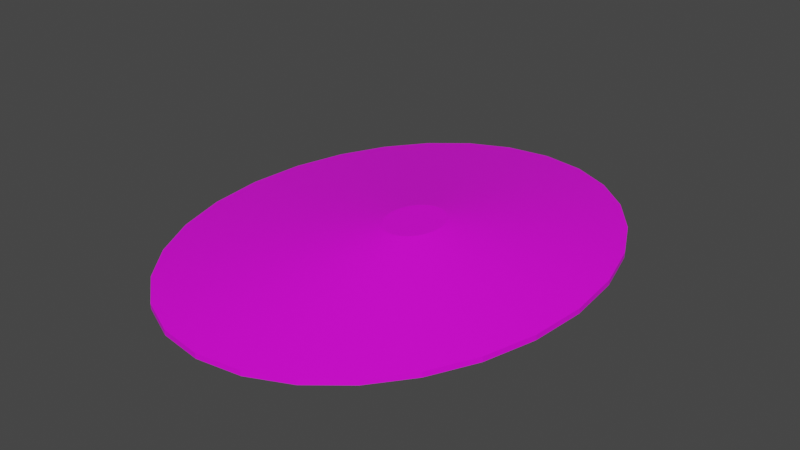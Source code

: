 # Source: terrain_steep_hill_157.blend  (saved by Blender 3.0.42; exported with 4.5.12 LTS)
import bpy
from mathutils import Matrix  # noqa: F401  (used for matrix-valued properties, if any)

bpy.ops.wm.read_factory_settings(use_empty=True)
scene = bpy.context.scene
scene.name = 'Scene'

# ---- collections
col_collection = bpy.data.collections.new('Collection'); scene.collection.children.link(col_collection)

# ---- images (referenced by path relative to the original .blend; pixels are not part of the script)
import os
ASSET_DIR = os.environ.get("B2B_ASSET_DIR", "")  # directory of the original .blend (textures are referenced by path, not embedded)
HERE = os.path.dirname(os.path.abspath(__file__))  # packed textures are extracted next to this script under _unpacked/

def load_image(name, relpath, width, height, colorspace="sRGB"):
    """Load a texture the original file referenced (path relative to the .blend, or extracted next to this script)."""
    p = next((c for c in (os.path.join(HERE, relpath), os.path.join(ASSET_DIR, relpath)) if relpath and os.path.exists(c)), "")
    if p:
        img = bpy.data.images.load(p, check_existing=True)
        img.name = name
    else:  # same state as the original file: an image datablock whose file is absent (Cycles renders it pink)
        img = bpy.data.images.new(name, width, height)
        img.source = "FILE"
        img.filepath = "//" + (relpath or name)
    img.colorspace_settings.name = colorspace
    return img
img_background_jpg_001 = load_image('background.jpg.001', 'background.jpg', 1024, 1024, 'sRGB')

# ---- materials (node trees are filled in below, after node groups)
mat_default_obj_010 = bpy.data.materials.new('Default_OBJ.010')
mat_default_obj_010.use_transparent_shadow = False

# ---- material node trees
mat_default_obj_010.use_nodes = True; mat_default_obj_010.node_tree.nodes.clear()
_N = mat_default_obj_010.node_tree.nodes; _L = mat_default_obj_010.node_tree.links
n0 = _N.new('ShaderNodeBsdfPrincipled'); n0.name = 'Principled BSDF'; n0.location = (10, 300)
n0.distribution = 'GGX'
n0.subsurface_method = 'RANDOM_WALK_SKIN'
n0.inputs[3].default_value = 1.45
n0.inputs[27].default_value = (0.0, 0.0, 0.0, 1.0)
n0.inputs[28].default_value = 1.0
n1 = _N.new('ShaderNodeOutputMaterial'); n1.name = 'Material Output'; n1.location = (300, 300)
n2 = _N.new('ShaderNodeTexImage'); n2.name = 'Image Texture'; n2.location = (-399, 120)
n2.image = img_background_jpg_001
_L.new(n0.outputs[0], n1.inputs[0])
_L.new(n2.outputs[0], n0.inputs[0])
n1.is_active_output = True

# ---- world
world_world = bpy.data.worlds.new('World'); scene.world = world_world
world_world.use_nodes = True; world_world.node_tree.nodes.clear()
_N = world_world.node_tree.nodes; _L = world_world.node_tree.links
n0 = _N.new('ShaderNodeOutputWorld'); n0.name = 'World Output'; n0.location = (300, 300)
n1 = _N.new('ShaderNodeBackground'); n1.name = 'Background'; n1.location = (10, 300)
n1.inputs[0].default_value = (0.05088, 0.05088, 0.05088, 1.0)
_L.new(n1.outputs[0], n0.inputs[0])
n0.is_active_output = True
world_world.color = (0.05088, 0.05088, 0.05088)
world_world.use_sun_shadow = False
world_world.sun_shadow_jitter_overblur = 0.0

# ---- meshes
me_terrain_wooded_hill__107 = bpy.data.meshes.new('terrain Wooded Hill #107')
me_terrain_wooded_hill__107.from_pydata([(1.998, 0.0007126, -0.0915), (1.945, 0.5873, -0.0915), (1.945, 0.5873, -0.03769), (1.998, 0.0007126, -0.03769), (1.795, 1.126, -0.0915), (1.795, 1.126, -0.03769), (1.558, 1.601, -0.0915), (1.558, 1.601, -0.03769), (1.249, 1.998, -0.0915), (1.249, 1.998, -0.03769), (0.8773, 2.3, -0.0915), (0.8773, 2.3, -0.03769), (0.4565, 2.493, -0.0915), (0.4565, 2.493, -0.03769), (-0.001765, 2.561, -0.0915), (-0.001765, 2.561, -0.03769), (-0.4601, 2.493, -0.0915), (-0.4601, 2.493, -0.03769), (-0.8809, 2.3, -0.0915), (-0.8809, 2.3, -0.03769), (-1.252, 1.998, -0.0915), (-1.252, 1.998, -0.03769), (-1.562, 1.601, -0.0915), (-1.562, 1.601, -0.03769), (-1.798, 1.126, -0.0915), (-1.798, 1.126, -0.03769), (-1.949, 0.5873, -0.0915), (-1.949, 0.5873, -0.03769), (-2.002, 0.0007126, -0.0915), (-2.002, 0.0007126, -0.03769), (-1.949, -0.5859, -0.0915), (-1.949, -0.5859, -0.03769), (-1.798, -1.125, -0.0915), (-1.798, -1.125, -0.03769), (-1.562, -1.6, -0.0915), (-1.562, -1.6, -0.03769), (-1.252, -1.996, -0.0915), (-1.252, -1.996, -0.03769), (-0.8809, -2.299, -0.0915), (-0.8809, -2.299, -0.03769), (-0.4601, -2.492, -0.0915), (-0.4601, -2.492, -0.03769), (-0.001765, -2.559, -0.0915), (-0.001765, -2.559, -0.03769), (0.4565, -2.492, -0.0915), (0.4565, -2.492, -0.03769), (0.8773, -2.299, -0.0915), (0.8773, -2.299, -0.03769), (1.249, -1.996, -0.0915), (1.249, -1.996, -0.03769), (1.558, -1.6, -0.0915), (1.558, -1.6, -0.03769), (1.795, -1.125, -0.0915), (1.795, -1.125, -0.03769), (1.945, -0.5859, -0.0915), (1.945, -0.5859, -0.03769), (0.5528, -0.05006, 0.3022), (0.5601, -0.1304, 0.3022), (0.5322, 0.02367, 0.3022), (0.5528, -0.2107, 0.3022), (0.4999, 0.08875, 0.3022), (0.4575, 0.143, 0.3022), (0.4066, 0.1844, 0.3022), (0.349, 0.2108, 0.3022), (0.2863, 0.2201, 0.3022), (0.2235, 0.2108, 0.3022), (0.1659, 0.1844, 0.3022), (0.1151, 0.143, 0.3022), (0.07271, 0.08875, 0.3022), (0.04036, 0.02367, 0.3022), (0.01974, -0.05006, 0.3022), (0.01251, -0.1304, 0.3022), (0.01974, -0.2107, 0.3022), (0.04036, -0.2844, 0.3022), (0.07271, -0.3495, 0.3022), (0.1151, -0.4037, 0.3022), (0.1659, -0.4451, 0.3022), (0.2235, -0.4715, 0.3022), (0.2863, -0.4808, 0.3022), (0.349, -0.4715, 0.3022), (0.4066, -0.4451, 0.3022), (0.4575, -0.4037, 0.3022), (0.4999, -0.3495, 0.3022), (0.5322, -0.2844, 0.3022)], [], [(0, 1, 2), (0, 2, 3), (1, 4, 5), (1, 5, 2), (6, 8, 9), (6, 9, 7), (8, 10, 11), (8, 11, 9), (10, 12, 13), (10, 13, 11), (12, 14, 15), (12, 15, 13), (14, 16, 17), (14, 17, 15), (16, 18, 19), (16, 19, 17), (18, 20, 21), (18, 21, 19), (35, 33, 32, 34), (22, 24, 25), (22, 25, 23), (24, 26, 27), (24, 27, 25), (26, 28, 29), (26, 29, 27), (28, 30, 31), (28, 31, 29), (30, 32, 33), (30, 33, 31), (7, 5, 4, 6), (34, 36, 37), (34, 37, 35), (36, 38, 39), (36, 39, 37), (38, 40, 41), (38, 41, 39), (40, 42, 43), (40, 43, 41), (42, 44, 45), (42, 45, 43), (44, 46, 47), (44, 47, 45), (46, 48, 49), (46, 49, 47), (23, 21, 20, 22), (50, 52, 53), (50, 53, 51), (52, 54, 55), (52, 55, 53), (51, 49, 48, 50), (30, 28, 26, 24, 22, 20, 18, 16, 14, 12, 10, 8, 6, 4, 1, 0, 54, 52, 50, 48, 46, 44, 42, 40, 38, 36, 34, 32), (3, 55, 54, 0), (37, 39, 76, 75), (72, 73, 74, 75, 76, 77, 78, 79, 80, 81, 82, 83, 59, 57, 56, 58, 60, 61, 62, 63, 64, 65, 66, 67, 68, 69, 70, 71), (39, 41, 77, 76), (15, 17, 65, 64), (2, 5, 58, 56), (41, 43, 78, 77), (17, 19, 66, 65), (55, 3, 57, 59), (43, 45, 79, 78), (19, 21, 67, 66), (45, 47, 80, 79), (21, 23, 68, 67), (47, 49, 81, 80), (23, 25, 69, 68), (49, 51, 82, 81), (3, 2, 56, 57), (25, 27, 70, 69), (51, 53, 83, 82), (27, 29, 71, 70), (5, 7, 60, 58), (53, 55, 59, 83), (29, 31, 72, 71), (7, 9, 61, 60), (31, 33, 73, 72), (33, 35, 74, 73), (9, 11, 62, 61), (11, 13, 63, 62), (35, 37, 75, 74), (13, 15, 64, 63)])
me_terrain_wooded_hill__107.polygons.foreach_set('use_smooth', [True] * 81)
_k = set([(0, 1), (0, 3), (0, 54), (1, 2), (1, 4), (2, 3), (2, 5), (3, 55), (4, 5), (4, 6), (5, 7), (6, 7), (6, 8), (7, 9), (8, 9), (8, 10), (9, 11), (10, 11), (10, 12), (11, 13), (12, 13), (12, 14), (13, 15), (14, 15), (14, 16), (15, 17), (16, 17), (16, 18), (17, 19), (18, 19), (18, 20), (19, 21), (20, 21), (20, 22), (21, 23), (22, 23), (22, 24), (23, 25), (24, 25), (24, 26), (25, 27), (26, 27), (26, 28), (27, 29), (28, 29), (28, 30), (29, 31), (30, 31), (30, 32), (31, 33), (32, 33), (32, 34), (33, 35), (34, 35), (34, 36), (35, 37), (36, 37), (36, 38), (37, 39), (38, 39), (38, 40), (39, 41), (40, 41), (40, 42), (41, 43), (42, 43), (42, 44), (43, 45), (44, 45), (44, 46), (45, 47), (46, 47), (46, 48), (47, 49), (48, 49), (48, 50), (49, 51), (50, 51), (50, 52), (51, 53), (52, 53), (52, 54), (53, 55), (54, 55), (56, 57), (56, 58), (57, 59), (58, 60), (59, 83), (60, 61), (61, 62), (62, 63), (63, 64), (64, 65), (65, 66), (66, 67), (67, 68), (68, 69), (69, 70), (70, 71), (71, 72), (72, 73), (73, 74), (74, 75), (75, 76), (76, 77), (77, 78), (78, 79), (79, 80), (80, 81), (81, 82), (82, 83)])
me_terrain_wooded_hill__107.attributes.new('sharp_edge', 'BOOLEAN', 'EDGE').data.foreach_set('value', [ (min(e.vertices), max(e.vertices)) in _k for e in me_terrain_wooded_hill__107.edges])
_uv = me_terrain_wooded_hill__107.uv_layers.new(name='UVMap')
_uv.uv.foreach_set('vector', [0.5128, 0.5341, 0.5128, 0.5779, 0.5064, 0.5779, 0.5128, 0.5341, 0.5064, 0.5779, 0.5064, 0.5341, 0.5128, 0.5779, 0.5128, 0.6277, 0.5064, 0.6277, 0.5128, 0.5779, 0.5064, 0.6277, 0.5064, 0.5779, 0.5128, 0.6811, 0.5128, 0.7362, 0.5064, 0.7362, 0.5128, 0.6811, 0.5064, 0.7362, 0.5064, 0.6811, 0.5128, 0.7362, 0.5128, 0.7908, 0.5064, 0.7908, 0.5128, 0.7362, 0.5064, 0.7908, 0.5064, 0.7362, 0.7213, 0.5832, 0.6805, 0.6027, 0.6777, 0.5981, 0.7213, 0.5832, 0.6777, 0.5981, 0.7196, 0.5782, 0.6805, 0.6027, 0.6441, 0.6316, 0.6404, 0.6279, 0.6805, 0.6027, 0.6404, 0.6279, 0.6777, 0.5981, 0.6441, 0.6316, 0.6153, 0.668, 0.6108, 0.6652, 0.6441, 0.6316, 0.6108, 0.6652, 0.6404, 0.6279, 0.6153, 0.668, 0.5963, 0.7086, 0.5913, 0.7069, 0.6153, 0.668, 0.5913, 0.7069, 0.6108, 0.6652, 0.5963, 0.7086, 0.587, 0.7517, 0.5817, 0.7511, 0.5963, 0.7086, 0.5817, 0.7511, 0.5913, 0.7069, 0.767, 0.9703, 0.7226, 0.9625, 0.7242, 0.9575, 0.7676, 0.9651, 0.5874, 0.7954, 0.5976, 0.8381, 0.5926, 0.8398, 0.5874, 0.7954, 0.5926, 0.8398, 0.5822, 0.796, 0.5976, 0.8381, 0.6173, 0.8778, 0.613, 0.8806, 0.5976, 0.8381, 0.613, 0.8806, 0.5926, 0.8398, 0.6173, 0.8778, 0.6467, 0.9129, 0.643, 0.9167, 0.6173, 0.8778, 0.643, 0.9167, 0.613, 0.8806, 0.6467, 0.9129, 0.6833, 0.9401, 0.6807, 0.9447, 0.6467, 0.9129, 0.6807, 0.9447, 0.643, 0.9167, 0.6833, 0.9401, 0.7242, 0.9575, 0.7226, 0.9625, 0.6833, 0.9401, 0.7226, 0.9625, 0.6807, 0.9447, 0.5064, 0.6811, 0.5064, 0.6277, 0.5128, 0.6277, 0.5128, 0.6811, 0.7676, 0.9651, 0.8116, 0.9662, 0.812, 0.9714, 0.7676, 0.9651, 0.812, 0.9714, 0.767, 0.9703, 0.8116, 0.9662, 0.8547, 0.958, 0.8563, 0.963, 0.8116, 0.9662, 0.8563, 0.963, 0.812, 0.9714, 0.8547, 0.958, 0.8953, 0.9402, 0.8979, 0.9447, 0.8547, 0.958, 0.8979, 0.9447, 0.8563, 0.963, 0.5, 0.8221, 0.5, 0.7656, 0.5064, 0.7656, 0.5, 0.8221, 0.5064, 0.7656, 0.5064, 0.8221, 0.5, 0.7656, 0.5, 0.7076, 0.5064, 0.7076, 0.5, 0.7656, 0.5064, 0.7076, 0.5064, 0.7656, 0.5, 0.7076, 0.5, 0.6528, 0.5064, 0.6528, 0.5, 0.7076, 0.5064, 0.6528, 0.5064, 0.7076, 0.5, 0.6528, 0.5, 0.603, 0.5064, 0.603, 0.5, 0.6528, 0.5064, 0.603, 0.5064, 0.6528, 0.5822, 0.796, 0.5817, 0.7511, 0.587, 0.7517, 0.5874, 0.7954, 0.5, 0.5598, 0.5, 0.5249, 0.5064, 0.5249, 0.5, 0.5598, 0.5064, 0.5249, 0.5064, 0.5598, 0.5, 0.5249, 0.5, 0.5, 0.5064, 0.5, 0.5, 0.5249, 0.5064, 0.5, 0.5064, 0.5249, 0.5064, 0.5598, 0.5064, 0.603, 0.5, 0.603, 0.5, 0.5598, 0.01652, 0.9939, 0.01477, 0.9939, 0.01306, 0.9935, 0.01154, 0.9927, 0.01024, 0.9917, 0.0092, 0.9904, 0.008469, 0.9889, 0.008084, 0.9872, 0.008084, 0.9855, 0.008483, 0.9838, 0.009235, 0.9822, 0.01029, 0.9809, 0.01159, 0.9799, 0.0131, 0.9792, 0.01476, 0.9788, 0.01651, 0.9788, 0.01822, 0.9792, 0.01974, 0.9799, 0.02104, 0.981, 0.02208, 0.9823, 0.02281, 0.9838, 0.02319, 0.9855, 0.02319, 0.9872, 0.0228, 0.9889, 0.02204, 0.9904, 0.02099, 0.9917, 0.01968, 0.9928, 0.01818, 0.9935, 0.5064, 0.5341, 0.5064, 0.5, 0.5128, 0.5, 0.5128, 0.5341, 0.6592, 0.8762, 0.6094, 0.9003, 0.5001, 0.7041, 0.5069, 0.7008, 0.521, 0.6833, 0.5176, 0.6902, 0.5128, 0.6961, 0.5069, 0.7008, 0.5001, 0.7041, 0.4926, 0.7058, 0.4846, 0.7058, 0.4769, 0.704, 0.47, 0.7006, 0.4641, 0.6958, 0.4594, 0.6899, 0.4561, 0.6831, 0.4543, 0.6756, 0.4543, 0.6677, 0.4561, 0.6599, 0.4595, 0.653, 0.4643, 0.6471, 0.4702, 0.6424, 0.4771, 0.6391, 0.4845, 0.6374, 0.4925, 0.6374, 0.5002, 0.6392, 0.5071, 0.6426, 0.513, 0.6474, 0.5177, 0.6533, 0.521, 0.6601, 0.5228, 0.6676, 0.5228, 0.6755, 0.6094, 0.9003, 0.5546, 0.9131, 0.4926, 0.7058, 0.5001, 0.7041, 0.5542, 0.4131, 0.6107, 0.4263, 0.5002, 0.6392, 0.4925, 0.6374, 0.2886, 0.5778, 0.3135, 0.5273, 0.4595, 0.653, 0.4561, 0.6599, 0.5546, 0.9131, 0.4966, 0.9131, 0.4846, 0.7058, 0.4926, 0.7058, 0.6107, 0.4263, 0.6612, 0.4512, 0.5071, 0.6426, 0.5002, 0.6392, 0.2754, 0.6923, 0.2754, 0.6343, 0.4543, 0.6677, 0.4543, 0.6756, 0.4966, 0.9131, 0.4401, 0.8999, 0.4769, 0.704, 0.4846, 0.7058, 0.6612, 0.4512, 0.7042, 0.4861, 0.513, 0.6474, 0.5071, 0.6426, 0.4401, 0.8999, 0.3897, 0.875, 0.47, 0.7006, 0.4769, 0.704, 0.7042, 0.4861, 0.7384, 0.5293, 0.5177, 0.6533, 0.513, 0.6474, 0.3897, 0.875, 0.3466, 0.8401, 0.4641, 0.6958, 0.47, 0.7006, 0.7384, 0.5293, 0.7626, 0.5791, 0.521, 0.6601, 0.5177, 0.6533, 0.3466, 0.8401, 0.3124, 0.7969, 0.4594, 0.6899, 0.4641, 0.6958, 0.2754, 0.6343, 0.2886, 0.5778, 0.4561, 0.6599, 0.4543, 0.6677, 0.7626, 0.5791, 0.7754, 0.6339, 0.5228, 0.6676, 0.521, 0.6601, 0.3124, 0.7969, 0.2882, 0.7471, 0.4561, 0.6831, 0.4594, 0.6899, 0.7754, 0.6339, 0.7754, 0.6919, 0.5228, 0.6755, 0.5228, 0.6676, 0.3135, 0.5273, 0.3484, 0.4843, 0.4643, 0.6471, 0.4595, 0.653, 0.2882, 0.7471, 0.2754, 0.6923, 0.4543, 0.6756, 0.4561, 0.6831, 0.7754, 0.6919, 0.7622, 0.7484, 0.521, 0.6833, 0.5228, 0.6755, 0.3484, 0.4843, 0.3916, 0.45, 0.4702, 0.6424, 0.4643, 0.6471, 0.7622, 0.7484, 0.7373, 0.7989, 0.5176, 0.6902, 0.521, 0.6833, 0.7373, 0.7989, 0.7024, 0.8419, 0.5128, 0.6961, 0.5176, 0.6902, 0.3916, 0.45, 0.4414, 0.4258, 0.4771, 0.6391, 0.4702, 0.6424, 0.4414, 0.4258, 0.4962, 0.4131, 0.4845, 0.6374, 0.4771, 0.6391, 0.7024, 0.8419, 0.6592, 0.8762, 0.5069, 0.7008, 0.5128, 0.6961, 0.4962, 0.4131, 0.5542, 0.4131, 0.4925, 0.6374, 0.4845, 0.6374])
me_terrain_wooded_hill__107.materials.append(mat_default_obj_010)
me_terrain_wooded_hill__107.use_remesh_fix_poles = True
me_terrain_wooded_hill__107.use_remesh_preserve_attributes = False
me_terrain_wooded_hill__107.use_paint_bone_selection = False
me_terrain_wooded_hill__107.use_paint_mask = True
me_terrain_wooded_hill__107.update()
me_terrain_wooded_hill__107.normals_split_custom_set([tuple(v) for v in zip(*[iter([0.996, 0.08969, 0.0, 0.996, 0.08969, 0.0, 0.996, 0.08969, 0.0, 0.996, 0.08969, 0.0, 0.996, 0.08969, 0.0, 0.996, 0.08969, 0.0, 0.9631, 0.2693, 0.0, 0.9631, 0.2693, 0.0, 0.9631, 0.2693, 0.0, 0.9631, 0.2693, 0.0, 0.9631, 0.2693, 0.0, 0.9631, 0.2693, 0.0, 0.788, 0.6156, 0.0, 0.788, 0.6156, 0.0, 0.788, 0.6156, 0.0, 0.788, 0.6156, 0.0, 0.788, 0.6156, 0.0, 0.788, 0.6156, 0.0, 0.6315, 0.7754, 0.0, 0.6315, 0.7754, 0.0, 0.6315, 0.7754, 0.0, 0.6315, 0.7754, 0.0, 0.6315, 0.7754, 0.0, 0.6315, 0.7754, 0.0, 0.4165, 0.9092, 0.0, 0.4165, 0.9092, 0.0, 0.4165, 0.9092, 0.0, 0.4165, 0.9092, 0.0, 0.4165, 0.9092, 0.0, 0.4165, 0.9092, 0.0, 0.146, 0.9893, 0.0, 0.146, 0.9893, 0.0, 0.146, 0.9893, 0.0, 0.146, 0.9893, 0.0, 0.146, 0.9893, 0.0, 0.146, 0.9893, 0.0, -0.146, 0.9893, 0.0, -0.146, 0.9893, 0.0, -0.146, 0.9893, 0.0, -0.146, 0.9893, 0.0, -0.146, 0.9893, 0.0, -0.146, 0.9893, 0.0, -0.4165, 0.9092, 0.0, -0.4165, 0.9092, 0.0, -0.4165, 0.9092, 0.0, -0.4165, 0.9092, 0.0, -0.4165, 0.9092, 0.0, -0.4165, 0.9092, 0.0, -0.6315, 0.7754, 0.0, -0.6315, 0.7754, 0.0, -0.6315, 0.7754, 0.0, -0.6315, 0.7754, 0.0, -0.6315, 0.7754, 0.0, -0.6315, 0.7754, 0.0, -0.8955, -0.4451, 0.0, -0.8955, -0.4451, 0.0, -0.8955, -0.4451, 0.0, -0.8955, -0.4451, 0.0, -0.8955, 0.4451, 0.0, -0.8955, 0.4451, 0.0, -0.8955, 0.4451, 0.0, -0.8955, 0.4451, 0.0, -0.8955, 0.4451, 0.0, -0.8955, 0.4451, 0.0, -0.9631, 0.2693, 0.0, -0.9631, 0.2693, 0.0, -0.9631, 0.2693, 0.0, -0.9631, 0.2693, 0.0, -0.9631, 0.2693, 0.0, -0.9631, 0.2693, 0.0, -0.996, 0.08969, 0.0, -0.996, 0.08969, 0.0, -0.996, 0.08969, 0.0, -0.996, 0.08969, 0.0, -0.996, 0.08969, 0.0, -0.996, 0.08969, 0.0, -0.996, -0.08969, 0.0, -0.996, -0.08969, 0.0, -0.996, -0.08969, 0.0, -0.996, -0.08969, 0.0, -0.996, -0.08969, 0.0, -0.996, -0.08969, 0.0, -0.9631, -0.2693, 0.0, -0.9631, -0.2693, 0.0, -0.9631, -0.2693, 0.0, -0.9631, -0.2693, 0.0, -0.9631, -0.2693, 0.0, -0.9631, -0.2693, 0.0, 0.8955, 0.4451, 0.0, 0.8955, 0.4451, 0.0, 0.8955, 0.4451, 0.0, 0.8955, 0.4451, 0.0, -0.788, -0.6156, 0.0, -0.788, -0.6156, 0.0, -0.788, -0.6156, 0.0, -0.788, -0.6156, 0.0, -0.788, -0.6156, 0.0, -0.788, -0.6156, 0.0, -0.6315, -0.7754, 0.0, -0.6315, -0.7754, 0.0, -0.6315, -0.7754, 0.0, -0.6315, -0.7754, 0.0, -0.6315, -0.7754, 0.0, -0.6315, -0.7754, 0.0, -0.4165, -0.9092, 0.0, -0.4165, -0.9092, 0.0, -0.4165, -0.9092, 0.0, -0.4165, -0.9092, 0.0, -0.4165, -0.9092, 0.0, -0.4165, -0.9092, 0.0, -0.146, -0.9893, 0.0, -0.146, -0.9893, 0.0, -0.146, -0.9893, 0.0, -0.146, -0.9893, 0.0, -0.146, -0.9893, 0.0, -0.146, -0.9893, 0.0, 0.146, -0.9893, 0.0, 0.146, -0.9893, 0.0, 0.146, -0.9893, 0.0, 0.146, -0.9893, 0.0, 0.146, -0.9893, 0.0, 0.146, -0.9893, 0.0, 0.4165, -0.9092, 0.0, 0.4165, -0.9092, 0.0, 0.4165, -0.9092, 0.0, 0.4165, -0.9092, 0.0, 0.4165, -0.9092, 0.0, 0.4165, -0.9092, 0.0, 0.6315, -0.7754, 0.0, 0.6315, -0.7754, 0.0, 0.6315, -0.7754, 0.0, 0.6315, -0.7754, 0.0, 0.6315, -0.7754, 0.0, 0.6315, -0.7754, 0.0, -0.788, 0.6156, 0.0, -0.788, 0.6156, 0.0, -0.788, 0.6156, 0.0, -0.788, 0.6156, 0.0, 0.8955, -0.4451, 0.0, 0.8955, -0.4451, 0.0, 0.8955, -0.4451, 0.0, 0.8955, -0.4451, 0.0, 0.8955, -0.4451, 0.0, 0.8955, -0.4451, 0.0, 0.9631, -0.2693, 0.0, 0.9631, -0.2693, 0.0, 0.9631, -0.2693, 0.0, 0.9631, -0.2693, 0.0, 0.9631, -0.2693, 0.0, 0.9631, -0.2693, 0.0, 0.788, -0.6156, 0.0, 0.788, -0.6156, 0.0, 0.788, -0.6156, 0.0, 0.788, -0.6156, 0.0, 0.0, 1.348e-07, -1.0, 0.0, 1.348e-07, -1.0, 0.0, 1.348e-07, -1.0, 0.0, 1.348e-07, -1.0, 0.0, 1.348e-07, -1.0, 0.0, 1.348e-07, -1.0, 0.0, 1.348e-07, -1.0, 0.0, 1.348e-07, -1.0, 0.0, 1.348e-07, -1.0, 0.0, 1.348e-07, -1.0, 0.0, 1.348e-07, -1.0, 0.0, 1.348e-07, -1.0, 0.0, 1.348e-07, -1.0, 0.0, 1.348e-07, -1.0, 0.0, 1.348e-07, -1.0, 0.0, 1.348e-07, -1.0, 0.0, 1.348e-07, -1.0, 0.0, 1.348e-07, -1.0, 0.0, 1.348e-07, -1.0, 0.0, 1.348e-07, -1.0, 0.0, 1.348e-07, -1.0, 0.0, 1.348e-07, -1.0, 0.0, 1.348e-07, -1.0, 0.0, 1.348e-07, -1.0, 0.0, 1.348e-07, -1.0, 0.0, 1.348e-07, -1.0, 0.0, 1.348e-07, -1.0, 0.0, 1.348e-07, -1.0, 0.996, -0.08969, 0.0, 0.996, -0.08969, 0.0, 0.996, -0.08969, 0.0, 0.996, -0.08969, 0.0, -0.1139, -0.1129, 0.9871, -0.08294, -0.1342, 0.9875, -0.08388, -0.1337, 0.9875, -0.1154, -0.1116, 0.987, 1.246e-08, -2.023e-07, 1.0, 1.246e-08, -2.023e-07, 1.0, 1.246e-08, -2.023e-07, 1.0, 1.246e-08, -2.023e-07, 1.0, 1.246e-08, -2.023e-07, 1.0, 1.246e-08, -2.023e-07, 1.0, 1.246e-08, -2.023e-07, 1.0, 1.246e-08, -2.023e-07, 1.0, 1.246e-08, -2.023e-07, 1.0, 1.246e-08, -2.023e-07, 1.0, 1.246e-08, -2.023e-07, 1.0, 1.246e-08, -2.023e-07, 1.0, 1.246e-08, -2.023e-07, 1.0, 1.246e-08, -2.023e-07, 1.0, 1.246e-08, -2.023e-07, 1.0, 1.246e-08, -2.023e-07, 1.0, 1.246e-08, -2.023e-07, 1.0, 1.246e-08, -2.023e-07, 1.0, 1.246e-08, -2.023e-07, 1.0, 1.246e-08, -2.023e-07, 1.0, 1.246e-08, -2.023e-07, 1.0, 1.246e-08, -2.023e-07, 1.0, 1.246e-08, -2.023e-07, 1.0, 1.246e-08, -2.023e-07, 1.0, 1.246e-08, -2.023e-07, 1.0, 1.246e-08, -2.023e-07, 1.0, 1.246e-08, -2.023e-07, 1.0, 1.246e-08, -2.023e-07, 1.0, -0.08294, -0.1342, 0.9875, -0.04519, -0.1509, 0.9875, -0.04415, -0.1512, 0.9875, -0.08388, -0.1337, 0.9875, -0.001426, 0.1435, 0.9896, -0.04015, 0.1354, 0.99, -0.04008, 0.1354, 0.99, 0.001875, 0.1439, 0.9896, 0.2183, 0.04294, 0.9749, 0.1943, 0.07895, 0.9778, 0.2003, 0.07186, 0.9771, 0.2209, 0.03699, 0.9746, -0.04519, -0.1509, 0.9875, -0.001796, -0.1611, 0.9869, 0.002361, -0.1617, 0.9868, -0.04415, -0.1512, 0.9875, -0.04015, 0.1354, 0.99, -0.07473, 0.122, 0.9897, -0.07676, 0.121, 0.9897, -0.04008, 0.1354, 0.99, 0.2261, -0.04243, 0.9732, 0.2299, 0.001074, 0.9732, 0.2301, -0.001266, 0.9732, 0.2266, -0.04034, 0.9731, -0.001796, -0.1611, 0.9869, 0.04515, -0.1634, 0.9855, 0.05255, -0.163, 0.9852, 0.002361, -0.1617, 0.9868, -0.07473, 0.122, 0.9897, -0.1043, 0.1043, 0.9891, -0.1071, 0.1023, 0.989, -0.07676, 0.121, 0.9897, 0.04515, -0.1634, 0.9855, 0.0928, -0.1567, 0.9833, 0.102, -0.1543, 0.9827, 0.05255, -0.163, 0.9852, -0.1043, 0.1043, 0.9891, -0.1287, 0.083, 0.9882, -0.1311, 0.08029, 0.9881, -0.1071, 0.1023, 0.989, 0.0928, -0.1567, 0.9833, 0.1377, -0.1408, 0.9804, 0.1465, -0.1363, 0.9798, 0.102, -0.1543, 0.9827, -0.1287, 0.083, 0.9882, -0.1476, 0.05832, 0.9873, -0.1493, 0.05545, 0.9872, -0.1311, 0.08029, 0.9881, 0.1377, -0.1408, 0.9804, 0.1769, -0.1159, 0.9774, 0.1834, -0.1102, 0.9768, 0.1465, -0.1363, 0.9798, 0.2299, 0.001074, 0.9732, 0.2183, 0.04294, 0.9749, 0.2209, 0.03699, 0.9746, 0.2301, -0.001266, 0.9732, -0.1476, 0.05832, 0.9873, -0.1604, 0.03056, 0.9866, -0.1612, 0.02816, 0.9865, -0.1493, 0.05545, 0.9872, 0.1769, -0.1159, 0.9774, 0.2075, -0.08258, 0.9748, 0.2107, -0.0776, 0.9745, 0.1834, -0.1102, 0.9768, -0.1604, 0.03056, 0.9866, -0.1664, 0.0005622, 0.9861, -0.1664, -0.000664, 0.9861, -0.1612, 0.02816, 0.9865, 0.1943, 0.07895, 0.9778, 0.1618, 0.1072, 0.981, 0.1705, 0.1009, 0.9802, 0.2003, 0.07186, 0.9771, 0.2075, -0.08258, 0.9748, 0.2261, -0.04243, 0.9732, 0.2266, -0.04034, 0.9731, 0.2107, -0.0776, 0.9745, -0.1664, 0.0005622, 0.9861, -0.1645, -0.0302, 0.9859, -0.1645, -0.03006, 0.9859, -0.1664, -0.000664, 0.9861, 0.1618, 0.1072, 0.981, 0.1238, 0.1275, 0.9841, 0.1336, 0.1232, 0.9833, 0.1705, 0.1009, 0.9802, -0.1645, -0.0302, 0.9859, -0.1548, -0.06011, 0.9861, -0.1553, -0.05899, 0.9861, -0.1645, -0.03006, 0.9859, -0.1548, -0.06011, 0.9861, -0.1379, -0.0879, 0.9865, -0.139, -0.08638, 0.9865, -0.1553, -0.05899, 0.9861, 0.1238, 0.1275, 0.9841, 0.08256, 0.1401, 0.9867, 0.09177, 0.138, 0.9862, 0.1336, 0.1232, 0.9833, 0.08256, 0.1401, 0.9867, 0.04008, 0.1453, 0.9886, 0.04686, 0.145, 0.9883, 0.09177, 0.138, 0.9862, -0.1379, -0.0879, 0.9865, -0.1139, -0.1129, 0.9871, -0.1154, -0.1116, 0.987, -0.139, -0.08638, 0.9865, 0.04008, 0.1453, 0.9886, -0.001426, 0.1435, 0.9896, 0.001875, 0.1439, 0.9896, 0.04686, 0.145, 0.9883])] * 3)])

# ---- objects
ob_terrain_steep_hill__157 = bpy.data.objects.new('terrain Steep Hill #157', me_terrain_wooded_hill__107)

# ---- transforms, parenting, visibility, modifiers, constraints
ob_terrain_steep_hill__157.location = (0.0, 0.0, 0.0)

# ---- collection membership
col_collection.objects.link(ob_terrain_steep_hill__157)

# ---- scene / render settings (as saved in the file)
scene.frame_start = 1; scene.frame_end = 250; scene.frame_set(1)
scene.render.engine = 'BLENDER_EEVEE_NEXT'
scene.cycles.sampling_pattern = 'TABULATED_SOBOL'
scene.cycles.use_light_tree = False
scene.view_settings.view_transform = 'Filmic'
bpy.context.view_layer.update()

# ---- added for rendering (the .blend has no active camera and no usable light): camera, sun
cam_auto = bpy.data.cameras.new('AutoCamera')
cam_auto.lens = 50.0
cam_auto.sensor_width = 36.0
cam_auto.clip_end = 1000.0
ob_auto_camera = bpy.data.objects.new('AutoCamera', cam_auto)
scene.collection.objects.link(ob_auto_camera)
ob_auto_camera.location = (6.02069, -7.22623, 4.92331)
ob_auto_camera.rotation_euler = (1.09748, -7.21219e-08, 0.694738)
scene.camera = ob_auto_camera
light_auto_sun = bpy.data.lights.new('AutoSun', 'SUN')
light_auto_sun.energy = 3.0
light_auto_sun.angle = 0.0523599
ob_auto_sun = bpy.data.objects.new('AutoSun', light_auto_sun)
scene.collection.objects.link(ob_auto_sun)
ob_auto_sun.rotation_euler = (0.872665, 0.174533, 0.523599)
bpy.context.view_layer.update()
